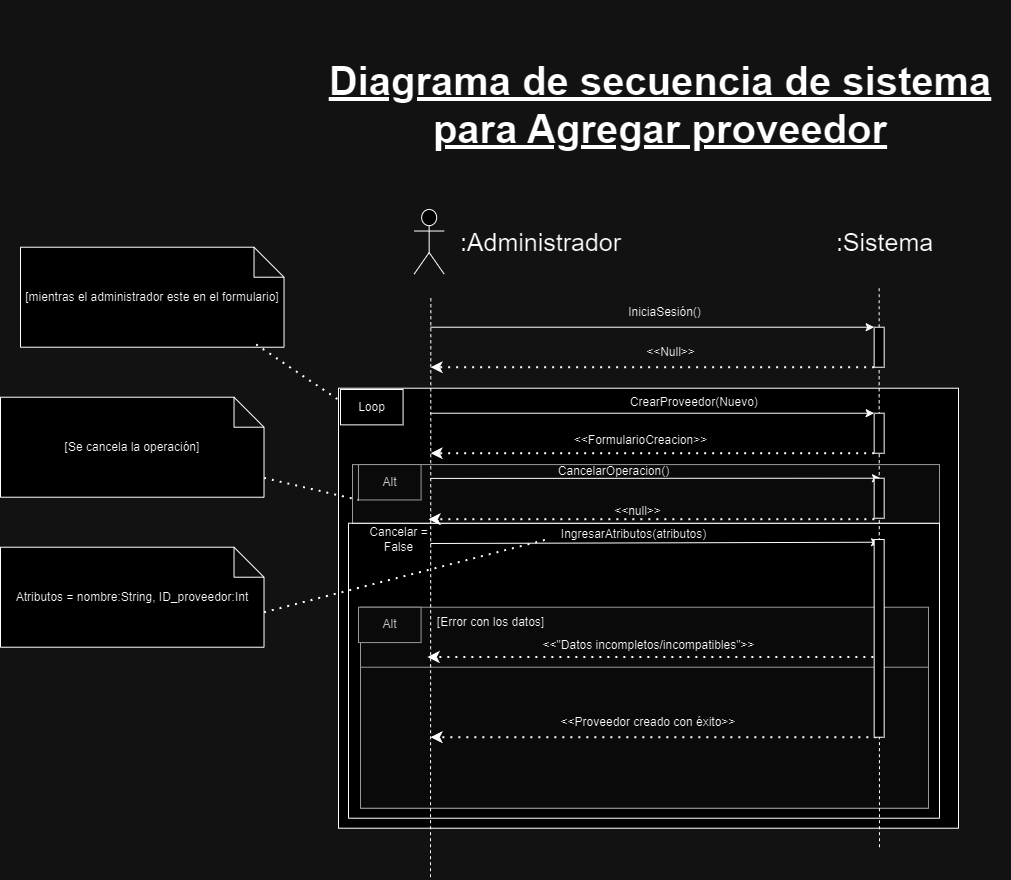

The diagram above was exported from draw.io. Its source (the exported page's mxGraphModel, read from the mxfile embedded in the PNG):
<mxGraphModel dx="857" dy="-123" grid="1" gridSize="10" guides="1" tooltips="1" connect="1" arrows="1" fold="1" page="1" pageScale="1" pageWidth="827" pageHeight="1169" math="0" shadow="0">
  <root>
    <mxCell id="0" />
    <mxCell id="1" parent="0" />
    <mxCell id="13MX7iWmSRfz8cy5cg6i-3294" value="" style="group" connectable="0" vertex="1" parent="1">
      <mxGeometry x="3718" y="3858.72" width="600" height="350" as="geometry" />
    </mxCell>
    <mxCell id="13MX7iWmSRfz8cy5cg6i-3295" value=" " style="rounded=0;whiteSpace=wrap;html=1;" vertex="1" parent="13MX7iWmSRfz8cy5cg6i-3294">
      <mxGeometry x="-20" y="-90" width="620" height="440" as="geometry" />
    </mxCell>
    <mxCell id="13MX7iWmSRfz8cy5cg6i-3296" value="" style="rounded=0;whiteSpace=wrap;html=1;fillColor=#f5f5f5;fontColor=#333333;strokeColor=#666666;" vertex="1" parent="13MX7iWmSRfz8cy5cg6i-3294">
      <mxGeometry x="-6" y="-13.64" width="587" height="58.93" as="geometry" />
    </mxCell>
    <mxCell id="13MX7iWmSRfz8cy5cg6i-3297" value="Alt" style="rounded=0;whiteSpace=wrap;html=1;fillColor=#f5f5f5;fontColor=#333333;strokeColor=#666666;" vertex="1" parent="13MX7iWmSRfz8cy5cg6i-3294">
      <mxGeometry y="-13.642857142857146" width="62.58109090909091" height="35.357142857142854" as="geometry" />
    </mxCell>
    <mxCell id="13MX7iWmSRfz8cy5cg6i-3298" value="CancelarOperacion()" style="text;html=1;align=center;verticalAlign=middle;resizable=0;points=[];autosize=1;strokeColor=none;fillColor=none;" vertex="1" parent="13MX7iWmSRfz8cy5cg6i-3294">
      <mxGeometry x="190" y="-22" width="130" height="30" as="geometry" />
    </mxCell>
    <mxCell id="13MX7iWmSRfz8cy5cg6i-3299" value="" style="endArrow=classic;dashed=1;html=1;dashPattern=1 3;strokeWidth=2;rounded=0;endFill=1;exitX=0;exitY=1;exitDx=0;exitDy=0;" edge="1" parent="13MX7iWmSRfz8cy5cg6i-3294">
      <mxGeometry width="50" height="50" relative="1" as="geometry">
        <mxPoint x="515.8600000000006" y="40.99571428571426" as="sourcePoint" />
        <mxPoint x="69.99618181818187" y="40.99571428571426" as="targetPoint" />
      </mxGeometry>
    </mxCell>
    <mxCell id="13MX7iWmSRfz8cy5cg6i-3300" value="&amp;lt;&amp;lt;null&amp;gt;&amp;gt;" style="text;html=1;align=center;verticalAlign=middle;resizable=0;points=[];autosize=1;strokeColor=none;fillColor=none;" vertex="1" parent="13MX7iWmSRfz8cy5cg6i-3294">
      <mxGeometry x="244" y="18" width="70" height="30" as="geometry" />
    </mxCell>
    <mxCell id="13MX7iWmSRfz8cy5cg6i-3301" value="" style="rounded=0;whiteSpace=wrap;html=1;fillColor=#f5f5f5;fontColor=#333333;strokeColor=#666666;" vertex="1" parent="13MX7iWmSRfz8cy5cg6i-3294">
      <mxGeometry x="2" y="129" width="568" height="201" as="geometry" />
    </mxCell>
    <mxCell id="13MX7iWmSRfz8cy5cg6i-3302" value="&amp;lt;&amp;lt;&quot;Datos incompletos/incompatibles&quot;&amp;gt;&amp;gt;" style="text;html=1;align=center;verticalAlign=middle;resizable=0;points=[];autosize=1;strokeColor=none;fillColor=none;" vertex="1" parent="13MX7iWmSRfz8cy5cg6i-3294">
      <mxGeometry x="170" y="152.42857142857142" width="240" height="30" as="geometry" />
    </mxCell>
    <mxCell id="13MX7iWmSRfz8cy5cg6i-3303" value="" style="endArrow=classic;dashed=1;html=1;dashPattern=1 3;strokeWidth=2;rounded=0;endFill=1;exitX=0;exitY=1;exitDx=0;exitDy=0;" edge="1" parent="13MX7iWmSRfz8cy5cg6i-3294">
      <mxGeometry width="50" height="50" relative="1" as="geometry">
        <mxPoint x="514.8600000000004" y="178.78571428571428" as="sourcePoint" />
        <mxPoint x="68.99618181818182" y="178.78571428571428" as="targetPoint" />
      </mxGeometry>
    </mxCell>
    <mxCell id="13MX7iWmSRfz8cy5cg6i-3304" value="Alt" style="rounded=0;whiteSpace=wrap;html=1;fillColor=#f5f5f5;fontColor=#333333;strokeColor=#666666;" vertex="1" parent="13MX7iWmSRfz8cy5cg6i-3294">
      <mxGeometry y="128.99714285714253" width="62.58109090909091" height="35.357142857142854" as="geometry" />
    </mxCell>
    <mxCell id="13MX7iWmSRfz8cy5cg6i-3305" value="" style="rounded=0;whiteSpace=wrap;html=1;fillColor=#f5f5f5;fontColor=#333333;strokeColor=#666666;" vertex="1" parent="13MX7iWmSRfz8cy5cg6i-3294">
      <mxGeometry x="2" y="189" width="568" height="141" as="geometry" />
    </mxCell>
    <mxCell id="13MX7iWmSRfz8cy5cg6i-3306" value="" style="endArrow=classic;dashed=1;html=1;dashPattern=1 3;strokeWidth=2;rounded=0;endFill=1;exitX=0;exitY=1;exitDx=0;exitDy=0;" edge="1" parent="13MX7iWmSRfz8cy5cg6i-3294">
      <mxGeometry width="50" height="50" relative="1" as="geometry">
        <mxPoint x="517.8600000000006" y="258.9957142857138" as="sourcePoint" />
        <mxPoint x="71.99618181818187" y="258.9957142857138" as="targetPoint" />
      </mxGeometry>
    </mxCell>
    <mxCell id="13MX7iWmSRfz8cy5cg6i-3307" value="&amp;lt;&amp;lt;Proveedor creado con éxito&amp;gt;&amp;gt;" style="text;html=1;align=center;verticalAlign=middle;whiteSpace=wrap;rounded=0;" vertex="1" parent="13MX7iWmSRfz8cy5cg6i-3294">
      <mxGeometry x="180" y="229" width="220" height="30" as="geometry" />
    </mxCell>
    <mxCell id="13MX7iWmSRfz8cy5cg6i-3308" value="[Error con los datos]" style="text;html=1;align=center;verticalAlign=middle;resizable=0;points=[];autosize=1;strokeColor=none;fillColor=none;" vertex="1" parent="13MX7iWmSRfz8cy5cg6i-3294">
      <mxGeometry x="67" y="129" width="130" height="30" as="geometry" />
    </mxCell>
    <mxCell id="13MX7iWmSRfz8cy5cg6i-3309" value="Loop" style="rounded=0;whiteSpace=wrap;html=1;" vertex="1" parent="13MX7iWmSRfz8cy5cg6i-3294">
      <mxGeometry x="-18" y="-88.7199999999998" width="62.58109090909091" height="35.357142857142854" as="geometry" />
    </mxCell>
    <mxCell id="13MX7iWmSRfz8cy5cg6i-3310" value="" style="endArrow=classic;html=1;rounded=0;entryX=0;entryY=0;entryDx=0;entryDy=0;" edge="1" parent="13MX7iWmSRfz8cy5cg6i-3294">
      <mxGeometry width="50" height="50" relative="1" as="geometry">
        <mxPoint x="72" y="65.2800000000002" as="sourcePoint" />
        <mxPoint x="521.0800000000003" y="63.99857142857141" as="targetPoint" />
      </mxGeometry>
    </mxCell>
    <mxCell id="13MX7iWmSRfz8cy5cg6i-3311" value="IngresarAtributos(atributos)" style="text;html=1;align=center;verticalAlign=middle;resizable=0;points=[];autosize=1;strokeColor=none;fillColor=none;" vertex="1" parent="13MX7iWmSRfz8cy5cg6i-3294">
      <mxGeometry x="190.0036363636364" y="41.071428571428584" width="170" height="30" as="geometry" />
    </mxCell>
    <mxCell id="13MX7iWmSRfz8cy5cg6i-3312" value="" style="swimlane;startSize=0;" vertex="1" parent="13MX7iWmSRfz8cy5cg6i-3294">
      <mxGeometry x="-10" y="45" width="591" height="295" as="geometry" />
    </mxCell>
    <mxCell id="13MX7iWmSRfz8cy5cg6i-3313" value="" style="shape=umlActor;verticalLabelPosition=bottom;verticalAlign=top;html=1;outlineConnect=0;fontSize=30;" vertex="1" parent="1">
      <mxGeometry x="3773.66" y="3590" width="30" height="64.57" as="geometry" />
    </mxCell>
    <mxCell id="13MX7iWmSRfz8cy5cg6i-3314" value="" style="endArrow=none;html=1;rounded=0;dashed=1;entryX=0.5;entryY=1;entryDx=0;entryDy=0;fontSize=30;" edge="1" parent="1" source="13MX7iWmSRfz8cy5cg6i-3319">
      <mxGeometry width="50" height="50" relative="1" as="geometry">
        <mxPoint x="4233.66" y="4387.72" as="sourcePoint" />
        <mxPoint x="4238.66" y="3665.72" as="targetPoint" />
      </mxGeometry>
    </mxCell>
    <mxCell id="13MX7iWmSRfz8cy5cg6i-3315" value="&lt;font style=&quot;font-size: 25px;&quot;&gt;:Sistema&lt;/font&gt;" style="text;html=1;align=center;verticalAlign=middle;resizable=0;points=[];autosize=1;strokeColor=none;fillColor=none;" vertex="1" parent="1">
      <mxGeometry x="4183.66" y="3602.29" width="120" height="40" as="geometry" />
    </mxCell>
    <mxCell id="13MX7iWmSRfz8cy5cg6i-3316" value="" style="endArrow=classic;html=1;rounded=0;entryX=0;entryY=0;entryDx=0;entryDy=0;" edge="1" parent="1" target="13MX7iWmSRfz8cy5cg6i-3319">
      <mxGeometry width="50" height="50" relative="1" as="geometry">
        <mxPoint x="3790" y="3707.72" as="sourcePoint" />
        <mxPoint x="4233.66" y="3707.72" as="targetPoint" />
      </mxGeometry>
    </mxCell>
    <mxCell id="13MX7iWmSRfz8cy5cg6i-3317" value="" style="endArrow=classic;dashed=1;html=1;dashPattern=1 3;strokeWidth=2;rounded=0;endFill=1;exitX=0;exitY=1;exitDx=0;exitDy=0;" edge="1" parent="1" source="13MX7iWmSRfz8cy5cg6i-3319">
      <mxGeometry width="50" height="50" relative="1" as="geometry">
        <mxPoint x="4223.66" y="3757.72" as="sourcePoint" />
        <mxPoint x="3790" y="3747.72" as="targetPoint" />
      </mxGeometry>
    </mxCell>
    <mxCell id="13MX7iWmSRfz8cy5cg6i-3318" value="" style="endArrow=none;html=1;rounded=0;dashed=1;entryX=0.5;entryY=1;entryDx=0;entryDy=0;fontSize=30;" edge="1" parent="1" target="13MX7iWmSRfz8cy5cg6i-3319">
      <mxGeometry width="50" height="50" relative="1" as="geometry">
        <mxPoint x="4239" y="4227.72" as="sourcePoint" />
        <mxPoint x="4238.66" y="3665.72" as="targetPoint" />
      </mxGeometry>
    </mxCell>
    <mxCell id="13MX7iWmSRfz8cy5cg6i-3319" value="" style="rounded=0;whiteSpace=wrap;html=1;" vertex="1" parent="1">
      <mxGeometry x="4233.66" y="3707.72" width="10" height="40" as="geometry" />
    </mxCell>
    <mxCell id="13MX7iWmSRfz8cy5cg6i-3320" value="&lt;font style=&quot;font-size: 25px;&quot;&gt;:Administrador&lt;/font&gt;" style="text;html=1;align=center;verticalAlign=middle;resizable=0;points=[];autosize=1;strokeColor=none;fillColor=none;" vertex="1" parent="1">
      <mxGeometry x="3810" y="3602.29" width="180" height="40" as="geometry" />
    </mxCell>
    <mxCell id="13MX7iWmSRfz8cy5cg6i-3321" value="IniciaSesión()" style="text;html=1;align=center;verticalAlign=middle;resizable=0;points=[];autosize=1;strokeColor=none;fillColor=none;" vertex="1" parent="1">
      <mxGeometry x="3973.66" y="3677.72" width="100" height="30" as="geometry" />
    </mxCell>
    <mxCell id="13MX7iWmSRfz8cy5cg6i-3322" value="" style="endArrow=classic;html=1;rounded=0;entryX=0;entryY=0;entryDx=0;entryDy=0;" edge="1" parent="1" target="13MX7iWmSRfz8cy5cg6i-3325">
      <mxGeometry width="50" height="50" relative="1" as="geometry">
        <mxPoint x="3790" y="3793.72" as="sourcePoint" />
        <mxPoint x="4228.66" y="3793.72" as="targetPoint" />
      </mxGeometry>
    </mxCell>
    <mxCell id="13MX7iWmSRfz8cy5cg6i-3323" value="CrearProveedor(Nuevo)&amp;nbsp;" style="text;html=1;align=center;verticalAlign=middle;resizable=0;points=[];autosize=1;strokeColor=none;fillColor=none;" vertex="1" parent="1">
      <mxGeometry x="3980" y="3767.72" width="150" height="30" as="geometry" />
    </mxCell>
    <mxCell id="13MX7iWmSRfz8cy5cg6i-3324" value="" style="endArrow=classic;dashed=1;html=1;dashPattern=1 3;strokeWidth=2;rounded=0;endFill=1;exitX=0;exitY=1;exitDx=0;exitDy=0;" edge="1" parent="1" source="13MX7iWmSRfz8cy5cg6i-3325">
      <mxGeometry width="50" height="50" relative="1" as="geometry">
        <mxPoint x="4218.66" y="3843.72" as="sourcePoint" />
        <mxPoint x="3790" y="3833.72" as="targetPoint" />
      </mxGeometry>
    </mxCell>
    <mxCell id="13MX7iWmSRfz8cy5cg6i-3325" value="" style="rounded=0;whiteSpace=wrap;html=1;" vertex="1" parent="1">
      <mxGeometry x="4233.66" y="3793.72" width="10" height="40" as="geometry" />
    </mxCell>
    <mxCell id="13MX7iWmSRfz8cy5cg6i-3326" value="" style="endArrow=none;html=1;rounded=0;dashed=1;entryX=0.5;entryY=1;entryDx=0;entryDy=0;fontSize=30;" edge="1" parent="1">
      <mxGeometry width="50" height="50" relative="1" as="geometry">
        <mxPoint x="3790" y="4257.72" as="sourcePoint" />
        <mxPoint x="3790.34" y="3677.72" as="targetPoint" />
      </mxGeometry>
    </mxCell>
    <mxCell id="13MX7iWmSRfz8cy5cg6i-3327" value="&amp;lt;&amp;lt;Null&amp;gt;&amp;gt;" style="text;html=1;align=center;verticalAlign=middle;resizable=0;points=[];autosize=1;strokeColor=none;fillColor=none;" vertex="1" parent="1">
      <mxGeometry x="3995" y="3717.72" width="70" height="30" as="geometry" />
    </mxCell>
    <mxCell id="13MX7iWmSRfz8cy5cg6i-3328" value="&amp;lt;&amp;lt;FormularioCreacion&amp;gt;&amp;gt;" style="text;html=1;align=center;verticalAlign=middle;resizable=0;points=[];autosize=1;strokeColor=none;fillColor=none;" vertex="1" parent="1">
      <mxGeometry x="3920" y="3805.72" width="160" height="30" as="geometry" />
    </mxCell>
    <mxCell id="13MX7iWmSRfz8cy5cg6i-3329" value="Atributos = nombre:String, ID_proveedor:Int" style="shape=note;whiteSpace=wrap;html=1;backgroundOutline=1;darkOpacity=0.05;" vertex="1" parent="1">
      <mxGeometry x="3360" y="3927.72" width="263.51" height="100" as="geometry" />
    </mxCell>
    <mxCell id="13MX7iWmSRfz8cy5cg6i-3330" value="" style="endArrow=none;dashed=1;html=1;dashPattern=1 3;strokeWidth=2;rounded=0;exitX=0;exitY=0;exitDx=263.51;exitDy=65;exitPerimeter=0;entryX=0.005;entryY=0.651;entryDx=0;entryDy=0;entryPerimeter=0;" edge="1" parent="1" source="13MX7iWmSRfz8cy5cg6i-3329" target="13MX7iWmSRfz8cy5cg6i-3311">
      <mxGeometry width="50" height="50" relative="1" as="geometry">
        <mxPoint x="3860" y="3967.72" as="sourcePoint" />
        <mxPoint x="3820" y="3977.72" as="targetPoint" />
      </mxGeometry>
    </mxCell>
    <mxCell id="13MX7iWmSRfz8cy5cg6i-3331" value="" style="rounded=0;whiteSpace=wrap;html=1;" vertex="1" parent="1">
      <mxGeometry x="4233.66" y="3920" width="10" height="197.72" as="geometry" />
    </mxCell>
    <mxCell id="13MX7iWmSRfz8cy5cg6i-3332" value="" style="endArrow=classic;html=1;rounded=0;exitX=0;exitY=0.25;exitDx=0;exitDy=0;" edge="1" parent="1">
      <mxGeometry width="50" height="50" relative="1" as="geometry">
        <mxPoint x="3790" y="3858.916428571429" as="sourcePoint" />
        <mxPoint x="4240" y="3858.72" as="targetPoint" />
      </mxGeometry>
    </mxCell>
    <mxCell id="13MX7iWmSRfz8cy5cg6i-3333" value="" style="rounded=0;whiteSpace=wrap;html=1;" vertex="1" parent="1">
      <mxGeometry x="4233.66" y="3858.72" width="10" height="40" as="geometry" />
    </mxCell>
    <mxCell id="13MX7iWmSRfz8cy5cg6i-3334" value="[Se cancela la operación]" style="shape=note;whiteSpace=wrap;html=1;backgroundOutline=1;darkOpacity=0.05;" vertex="1" parent="1">
      <mxGeometry x="3360" y="3777.72" width="263.51" height="100" as="geometry" />
    </mxCell>
    <mxCell id="13MX7iWmSRfz8cy5cg6i-3335" value="" style="endArrow=none;dashed=1;html=1;dashPattern=1 3;strokeWidth=2;rounded=0;entryX=0;entryY=1;entryDx=0;entryDy=0;" edge="1" parent="1" source="13MX7iWmSRfz8cy5cg6i-3334" target="13MX7iWmSRfz8cy5cg6i-3297">
      <mxGeometry width="50" height="50" relative="1" as="geometry">
        <mxPoint x="3629" y="4077.7200000000003" as="sourcePoint" />
        <mxPoint x="3900" y="4032.72" as="targetPoint" />
      </mxGeometry>
    </mxCell>
    <mxCell id="13MX7iWmSRfz8cy5cg6i-3336" value="[mientras el administrador este en el formulario]" style="shape=note;whiteSpace=wrap;html=1;backgroundOutline=1;darkOpacity=0.05;" vertex="1" parent="1">
      <mxGeometry x="3380" y="3627.72" width="263.51" height="100" as="geometry" />
    </mxCell>
    <mxCell id="13MX7iWmSRfz8cy5cg6i-3337" value="" style="endArrow=none;dashed=1;html=1;dashPattern=1 3;strokeWidth=2;rounded=0;exitX=0.894;exitY=0.972;exitDx=0;exitDy=0;exitPerimeter=0;" edge="1" parent="1" source="13MX7iWmSRfz8cy5cg6i-3336" target="13MX7iWmSRfz8cy5cg6i-3295">
      <mxGeometry width="50" height="50" relative="1" as="geometry">
        <mxPoint x="3600" y="3727.72" as="sourcePoint" />
        <mxPoint x="3715" y="3779.72" as="targetPoint" />
      </mxGeometry>
    </mxCell>
    <mxCell id="13MX7iWmSRfz8cy5cg6i-3338" value="Diagrama de secuencia de sistema&lt;div&gt;para Agregar proveedor&lt;br&gt;&lt;/div&gt;" style="text;strokeColor=none;align=center;fillColor=none;html=1;verticalAlign=middle;whiteSpace=wrap;rounded=0;fontStyle=5;fontSize=40;" vertex="1" parent="1">
      <mxGeometry x="3670" y="3380" width="700" height="210" as="geometry" />
    </mxCell>
    <mxCell id="13MX7iWmSRfz8cy5cg6i-3339" value="Cancelar =&lt;div&gt;False&lt;/div&gt;" style="text;html=1;align=center;verticalAlign=middle;resizable=0;points=[];autosize=1;strokeColor=none;fillColor=none;" vertex="1" parent="1">
      <mxGeometry x="3718" y="3899.72" width="80" height="40" as="geometry" />
    </mxCell>
  </root>
</mxGraphModel>